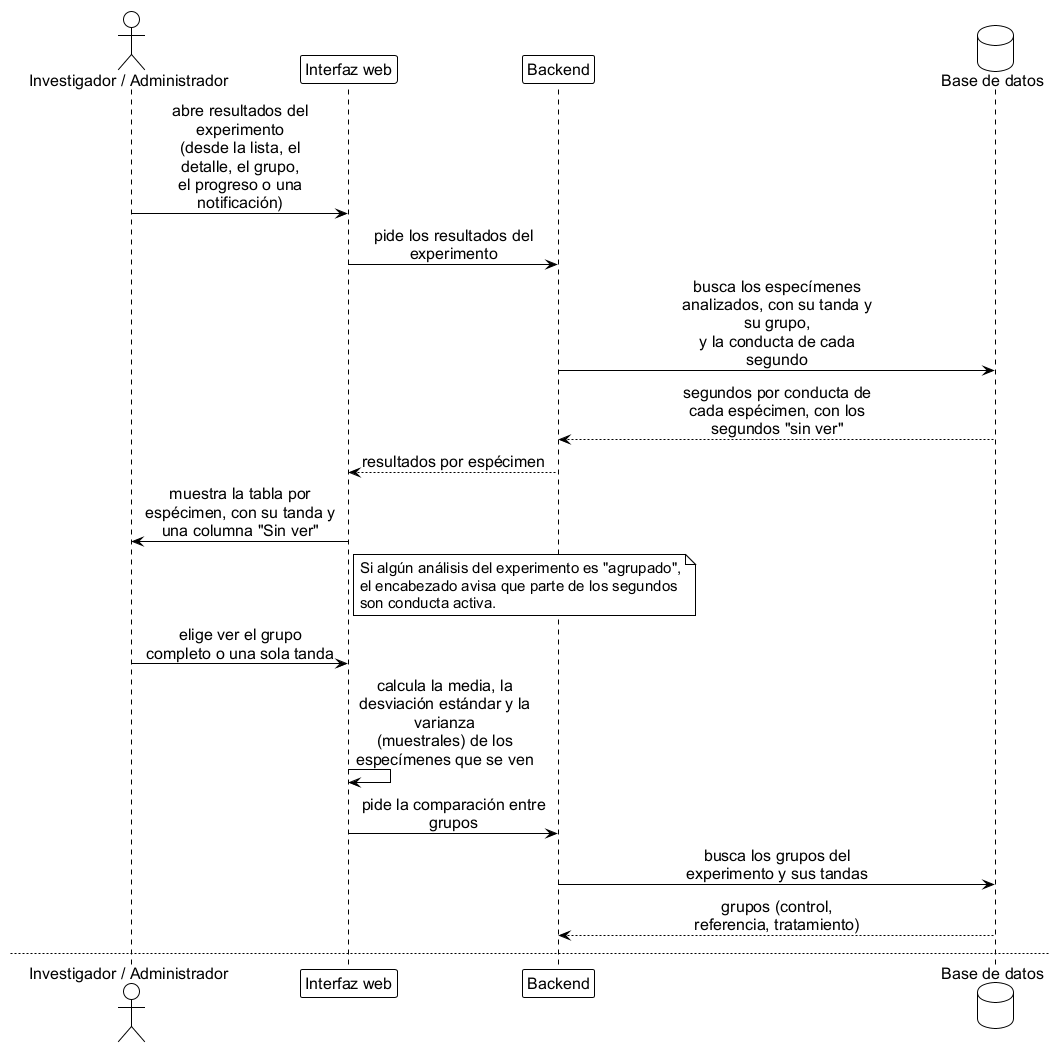

The diagram above was rendered by PlantUML. Its source (embedded in the PNG):
@startuml seq_consulta_resultados
' ================================================================
'  Secuencia - Consulta de resultados, comparacion entre grupos
'  Base de datos FST | TT 2026-B066 | ESCOM-IPN
'  Frausto Robles Angel Ali . Rodriguez Verdin Sandoval Vanesa
' ----------------------------------------------------------------
'  Reemplaza a CU-14 "Consultar resultados del analisis"
'  (chapters/05_diseno.tex) y a figures/mermaid/seq_resultados.
'
'  Por que cambia, con fuente:
'  - CU-14 compara "Dia 1 vs Dia 2 por especimen" y lee de las tablas
'    viejas ResultadoComportamiento / ComportamientoPorMinuto, que ya
'    no existen. La comparacion real que pide el protocolo es OTRA:
'    "Los 5 minutos del Dia 2, entre los tres grupos" (Reunion 3-sep).
'  - El Dia 1 no mide el efecto del tratamiento: solo confirma que
'    No se analiza ni entra en esta comparacion.
'  - Camino de datos real: GRUPO -> TANDA -> ESPECIMEN -> OBSERVACION
'    (del video con sesion = "Dia 2") -> SEGUNDO (una fila por
'    segundo, con su conducta). Se cuenta por especimen y se agrega
'    por grupo; nada de esto se guarda, se deriva al mostrarse
'    "agrupado" si algun segundo del analisis quedo como conducta
'    activa, "preciso" si ninguno. Se recalcula al guardar
'    correcciones. La interfaz lo usa para avisar en el encabezado
'    de resultados.
'
'  Reglas vigentes de esta pantalla:
'  - La tabla por especimen tiene una columna "Sin ver" (los segundos
'    sin conducta) y totales en segundos y porcentaje. Los porcentajes
'    son sobre los ultimos 300 s analizados. "Sin ver" no entra en la
'    comparacion entre grupos, que usa las cuatro conductas.
'  - Media, desviacion estandar y varianza de la vista (tanda o grupo
'    completo), con la desviacion muestral (n - 1) en la interfaz.
'  - Si un grupo mezcla niveles "preciso" y "agrupado", sus
'    especimenes no se promedian: la comparacion muestra ese grupo por
'    tanda, con un aviso en la comparacion.
'  - Los especimenes cuyo Dia 2 no tiene resultado se muestran como
'    faltantes, por tanda y con su estado (en cola, procesando, en
'    pausa, con error o sin subir). No entran al promedio.
'  - El aviso de conducta activa va en el encabezado de resultados.
'  - No hay pantalla de "lista de experimentos" de entrada: se llega desde la lista
'    de experimentos, el detalle, el grupo, el progreso o una
'    notificacion.
'  - Los tres grupos se comparan por especimen, no por suma, para que
'    el tamano del grupo no distorsione la comparacion.
'
'  Generar:
'      java -jar plantuml.jar -tpng diagramas/seq_consulta_resultados.puml
' ================================================================

!include estilo_doc.iuml

actor "Investigador / Administrador" as inv
participant "Interfaz web" as ui
participant Backend as api
database "Base de datos" as db

inv -> ui: abre resultados del\nexperimento\n(desde la lista, el\ndetalle, el grupo,\nel progreso o una\nnotificación)
ui -> api: pide los resultados del\nexperimento
api -> db: busca los especímenes\nanalizados, con su tanda y\nsu grupo,\ny la conducta de cada\nsegundo
db --> api: segundos por conducta de\ncada espécimen, con los\nsegundos "sin ver"
api --> ui: resultados por espécimen
ui -> inv: muestra la tabla por\nespécimen, con su tanda y\nuna columna "Sin ver"
note right of ui
  Si algún análisis del experimento es "agrupado",
  el encabezado avisa que parte de los segundos
  son conducta activa.
end note
inv -> ui: elige ver el grupo\ncompleto o una sola tanda
ui -> ui: calcula la media, la\ndesviación estándar y la\nvarianza\n(muestrales) de los\nespecímenes que se ven
ui -> api: pide la comparación entre\ngrupos
api -> db: busca los grupos del\nexperimento y sus tandas

db --> api: grupos (control,\nreferencia, tratamiento)

newpage
loop por cada grupo
  api -> db: busca los especímenes del\ngrupo, vía sus tandas
  api -> db: para cada espécimen, busca\nsu observación\ndel video con sesión "Día\n2"

  alt el espécimen ya tiene su Día 2 analizado
    api -> db: cuenta los segundos de\ncada una de las cuatro\nconductas\nen los segundos de esa\nobservación\ny lee el nivel de\nclasificación de su\nanálisis
    db --> api: segundos de nado,\ninmovilidad, escalamiento\ny conducta activa,\ny el nivel ("preciso" o\n"agrupado")
  else sin resultado del Día 2\n(en cola, procesando, en pausa,\ncon error o sin subir)
    api -> api: marca al espécimen como\ndato faltante\npara este grupo, con su\nestado y su tanda
  end

newpage
  alt el grupo mezcla niveles "preciso" y "agrupado"
    api -> api: no promedia el grupo: lo\nsepara por tanda
  else el grupo tiene un solo nivel
    api -> api: calcula la media, la\ndesviación estándar y la\nvarianza\n(muestrales) por conducta\nentre sus especímenes\nanalizados,\ncon todas sus tandas
  end
end

api --> ui: comparación entre grupos\nen las cuatro conductas\n(sin "Sin ver"), con los\nfaltantes por tanda y su\nestado
alt algún grupo mezcla niveles
  ui -> inv: aviso en la comparación:\nese grupo se muestra por\ntanda,\nsin promedio, porque sus\nniveles no significan lo\nmismo
end
ui -> inv: muestra la comparación de\nlos grupos (solo Día 2),\ncon los especímenes\nfaltantes señalados
inv -> ui: puede descargar en CSV o\nXLSX lo que ve\n(la tanda o el grupo\ncompleto); el PDF se\ndescarga desde el\nexperimento (ver CU-15)

@enduml